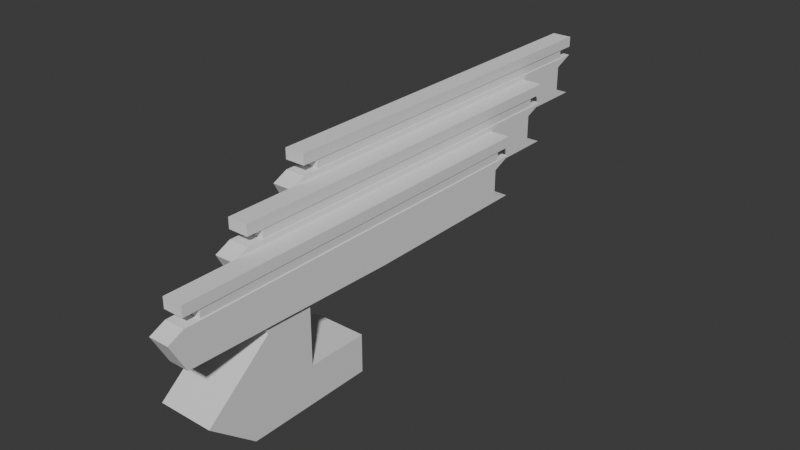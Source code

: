 # Source: LineMissile.blend  (saved by Blender 4.4.32; exported with 4.5.12 LTS)
import bpy
from mathutils import Matrix  # noqa: F401  (used for matrix-valued properties, if any)

bpy.ops.wm.read_factory_settings(use_empty=True)
scene = bpy.context.scene
scene.name = 'Scene'

# ---- collections
col_collection = bpy.data.collections.new('Collection'); scene.collection.children.link(col_collection)

# ---- materials (node trees are filled in below, after node groups)
mat_material = bpy.data.materials.new('Material')
mat_material.alpha_threshold = 0.0
mat_material.roughness = 0.5
mat_material.line_color = (0.0, 0.0, 0.0, 1.0)

# ---- material node trees
mat_material.use_nodes = True; mat_material.node_tree.nodes.clear()
_N = mat_material.node_tree.nodes; _L = mat_material.node_tree.links
n0 = _N.new('ShaderNodeOutputMaterial'); n0.name = 'Material Output'; n0.location = (300, 300)
n1 = _N.new('ShaderNodeBsdfPrincipled'); n1.name = 'Principled BSDF'; n1.location = (10, 300)
n1.inputs[3].default_value = 1.45
_L.new(n1.outputs[0], n0.inputs[0])
n0.is_active_output = True

# ---- world
world_world = bpy.data.worlds.new('World'); scene.world = world_world
world_world.use_nodes = True; world_world.node_tree.nodes.clear()
_N = world_world.node_tree.nodes; _L = world_world.node_tree.links
n0 = _N.new('ShaderNodeOutputWorld'); n0.name = 'World Output'; n0.location = (300, 300)
n1 = _N.new('ShaderNodeBackground'); n1.name = 'Background'; n1.location = (10, 300)
n1.inputs[0].default_value = (0.05088, 0.05088, 0.05088, 1.0)
_L.new(n1.outputs[0], n0.inputs[0])
n0.is_active_output = True
world_world.color = (0.05088, 0.05088, 0.05088)
world_world.sun_shadow_jitter_overblur = 0.0

# ---- meshes
me_x = bpy.data.meshes.new('立方体')
me_x.from_pydata([(0.6192, 0.2057, 1.415), (0.6192, -1.285, 2.563), (0.6192, 1.458, 1.415), (0.6192, 1.458, 2.563), (1.821, 0.2057, 1.415), (1.821, -1.285, 2.563), (1.821, 1.458, 1.415), (1.821, 1.458, 2.563), (0.6192, -1.285, 2.367), (0.6192, 1.458, 2.367), (1.821, 1.458, 2.367), (1.821, -1.285, 2.367), (0.6192, 1.458, 2.198), (1.821, 1.458, 2.198), (1.821, -1.285, 2.198), (0.6192, -1.285, 2.198), (0.668, -1.174, 2.36), (0.668, 1.347, 2.36), (1.773, 1.347, 2.36), (1.773, -1.174, 2.36), (0.668, 1.347, 2.205), (1.773, 1.347, 2.205), (1.773, -1.174, 2.205), (0.668, -1.174, 2.205), (0.6192, 1.321, 1.53), (1.821, 1.321, 1.53), (1.821, -1.285, 1.53), (0.6192, -1.285, 1.53), (0.6192, -1.391, 2.065), (0.6192, 1.321, 2.039), (1.821, 1.321, 2.039), (1.821, -1.391, 2.065)], [], [(8, 1, 3, 9), (9, 3, 7, 10), (10, 7, 5, 11), (11, 5, 1, 8), (2, 6, 4, 0), (7, 3, 1, 5), (28, 15, 12, 29), (29, 12, 13, 30), (30, 13, 14, 31), (31, 14, 15, 28), (22, 19, 16, 23), (21, 18, 19, 22), (20, 17, 18, 21), (23, 16, 17, 20), (15, 14, 22, 23), (12, 15, 23, 20), (14, 13, 21, 22), (11, 19, 18, 10), (8, 16, 19, 11), (9, 17, 16, 8), (10, 18, 17, 9), (13, 12, 20, 21), (4, 26, 27, 0), (6, 25, 26, 4), (2, 24, 25, 6), (0, 27, 24, 2), (26, 31, 28, 27), (25, 30, 31, 26), (24, 29, 30, 25), (27, 28, 29, 24)])
_uv = me_x.uv_layers.new(name='UVマップ')
_uv.uv.foreach_set('vector', [0.5729, 0.0, 0.625, 0.0, 0.625, 0.25, 0.5729, 0.25, 0.5729, 0.25, 0.625, 0.25, 0.625, 0.5, 0.5729, 0.5, 0.5729, 0.5, 0.625, 0.5, 0.625, 0.75, 0.5729, 0.75, 0.5729, 0.75, 0.625, 0.75, 0.625, 1.0, 0.5729, 1.0, 0.125, 0.5, 0.375, 0.5, 0.375, 0.75, 0.125, 0.75, 0.625, 0.5, 0.875, 0.5, 0.875, 0.75, 0.625, 0.75, 0.4718, 0.0, 0.5324, 0.0, 0.5324, 0.25, 0.4718, 0.25, 0.4718, 0.25, 0.5324, 0.25, 0.5324, 0.5, 0.4718, 0.5, 0.4718, 0.5, 0.5324, 0.5, 0.5324, 0.75, 0.4718, 0.75, 0.4718, 0.75, 0.5324, 0.75, 0.5324, 1.0, 0.4718, 1.0, 0.5324, 0.75, 0.5729, 0.75, 0.5729, 1.0, 0.5324, 1.0, 0.5324, 0.5, 0.5729, 0.5, 0.5729, 0.75, 0.5324, 0.75, 0.5324, 0.25, 0.5729, 0.25, 0.5729, 0.5, 0.5324, 0.5, 0.5324, 0.0, 0.5729, 0.0, 0.5729, 0.25, 0.5324, 0.25, 0.5324, 1.0, 0.5324, 0.75, 0.5324, 0.75, 0.5324, 1.0, 0.5324, 0.25, 0.5324, 1.0, 0.5324, 0.0, 0.5324, 0.25, 0.5324, 0.75, 0.5324, 0.5, 0.5324, 0.5, 0.5324, 0.75, 0.5729, 0.75, 0.5729, 0.75, 0.5729, 0.5, 0.5729, 0.5, 0.5729, 1.0, 0.5729, 1.0, 0.5729, 0.75, 0.5729, 0.75, 0.5729, 0.25, 0.5729, 0.25, 0.5729, 0.0, 0.5729, 1.0, 0.5729, 0.5, 0.5729, 0.5, 0.5729, 0.25, 0.5729, 0.25, 0.5324, 0.5, 0.5324, 0.25, 0.5324, 0.25, 0.5324, 0.5, 0.375, 0.75, 0.4112, 0.75, 0.4112, 1.0, 0.375, 1.0, 0.375, 0.5, 0.4112, 0.5, 0.4112, 0.75, 0.375, 0.75, 0.375, 0.25, 0.4112, 0.25, 0.4112, 0.5, 0.375, 0.5, 0.375, 0.0, 0.4112, 0.0, 0.4112, 0.25, 0.375, 0.25, 0.4112, 0.75, 0.4718, 0.75, 0.4718, 1.0, 0.4112, 1.0, 0.4112, 0.5, 0.4718, 0.5, 0.4718, 0.75, 0.4112, 0.75, 0.4112, 0.25, 0.4718, 0.25, 0.4718, 0.5, 0.4112, 0.5, 0.4112, 0.0, 0.4718, 0.0, 0.4718, 0.25, 0.4112, 0.25])
_uv.active_render = True
_uv = me_x.uv_layers.new(name='UVMap')
_uv.uv.foreach_set('vector', [0.0, 0.0, 0.0, 0.0, 0.0, 0.0, 0.0, 0.0, 0.0, 0.0, 0.0, 0.0, 0.0, 0.0, 0.0, 0.0, 0.0, 0.0, 0.0, 0.0, 0.0, 0.0, 0.0, 0.0, 0.0, 0.0, 0.0, 0.0, 0.0, 0.0, 0.0, 0.0, 0.0, 0.0, 0.0, 0.0, 0.0, 0.0, 0.0, 0.0, 0.0, 0.0, 0.0, 0.0, 0.0, 0.0, 0.0, 0.0, 0.0, 0.0, 0.0, 0.0, 0.0, 0.0, 0.0, 0.0, 0.0, 0.0, 0.0, 0.0, 0.0, 0.0, 0.0, 0.0, 0.0, 0.0, 0.0, 0.0, 0.0, 0.0, 0.0, 0.0, 0.0, 0.0, 0.0, 0.0, 0.0, 0.0, 0.0, 0.0, 0.0, 0.0, 0.0, 0.0, 0.0, 0.0, 0.0, 0.0, 0.0, 0.0, 0.0, 0.0, 0.0, 0.0, 0.0, 0.0, 0.0, 0.0, 0.0, 0.0, 0.0, 0.0, 0.0, 0.0, 0.0, 0.0, 0.0, 0.0, 0.0, 0.0, 0.0, 0.0, 0.0, 0.0, 0.0, 0.0, 0.0, 0.0, 0.0, 0.0, 0.0, 0.0, 0.0, 0.0, 0.0, 0.0, 0.0, 0.0, 0.0, 0.0, 0.0, 0.0, 0.0, 0.0, 0.0, 0.0, 0.0, 0.0, 0.0, 0.0, 0.0, 0.0, 0.0, 0.0, 0.0, 0.0, 0.0, 0.0, 0.0, 0.0, 0.0, 0.0, 0.0, 0.0, 0.0, 0.0, 0.0, 0.0, 0.0, 0.0, 0.0, 0.0, 0.0, 0.0, 0.0, 0.0, 0.0, 0.0, 0.0, 0.0, 0.0, 0.0, 0.0, 0.0, 0.0, 0.0, 0.0, 0.0, 0.0, 0.0, 0.0, 0.0, 0.0, 0.0, 0.0, 0.0, 0.0, 0.0, 0.0, 0.0, 0.0, 0.0, 0.0, 0.0, 0.0, 0.0, 0.0, 0.0, 0.0, 0.0, 0.0, 0.0, 0.0, 0.0, 0.0, 0.0, 0.0, 0.0, 0.0, 0.0, 0.0, 0.0, 0.0, 0.0, 0.0, 0.0, 0.0, 0.0, 0.0, 0.0, 0.0, 0.0, 0.0, 0.0, 0.0, 0.0, 0.0, 0.0, 0.0, 0.0, 0.0, 0.0, 0.0, 0.0, 0.0, 0.0, 0.0, 0.0, 0.0, 0.0])
me_x.materials.append(None)
me_x.materials.append(mat_material)
me_x.update()
me_001 = bpy.data.meshes.new('立方体.001')
me_001.from_pydata([(-0.5829, 0.7756, 1.874), (-0.5829, 2.028, 1.874), (0.6192, 0.7756, 1.874), (-0.5829, -0.7155, 1.989), (0.6192, -0.7155, 1.989), (-0.5829, 1.89, 1.989), (-0.5829, -0.8216, 2.524), (-0.5829, -0.7155, 2.657), (0.6192, -0.8216, 2.524), (-0.5829, 1.89, 2.498), (-0.5829, 2.028, 2.657), (0.6192, 1.89, 2.498), (0.6192, 1.89, 1.989), (0.6192, 2.028, 2.657), (0.6192, -0.7155, 2.657), (0.5705, 1.917, 2.664), (0.5705, 1.917, 2.819), (-0.5342, 1.917, 2.664), (0.5705, -0.6042, 2.664), (0.5705, -0.6042, 2.819), (-0.5342, -0.6042, 2.664), (-0.5342, -0.6042, 2.819), (-0.5342, 1.917, 2.819), (-0.5829, -0.7155, 2.826), (-0.5829, -0.7155, 3.022), (0.6192, -0.7155, 2.826), (-0.5829, 2.028, 2.826), (-0.5829, 2.028, 3.022), (0.6192, 2.028, 2.826), (0.6192, 2.028, 3.022), (0.6192, -0.7155, 3.022), (0.6192, 2.028, 1.874)], [], [(0, 3, 5, 1), (1, 31, 2, 0), (2, 4, 3, 0), (4, 8, 6, 3), (3, 6, 9, 5), (8, 14, 7, 6), (6, 7, 10, 9), (5, 9, 11, 12), (9, 10, 13, 11), (12, 11, 8, 4), (11, 13, 14, 8), (13, 10, 17, 15), (14, 13, 15, 18), (17, 22, 16, 15), (15, 16, 19, 18), (18, 19, 21, 20), (7, 14, 18, 20), (20, 21, 22, 17), (10, 7, 20, 17), (23, 21, 19, 25), (26, 22, 21, 23), (25, 30, 24, 23), (23, 24, 27, 26), (26, 27, 29, 28), (28, 16, 22, 26), (28, 29, 30, 25), (25, 19, 16, 28), (29, 27, 24, 30), (1, 5, 12, 31), (31, 12, 4, 2)])
_uv = me_001.uv_layers.new(name='UVマップ')
_uv.uv.foreach_set('vector', [0.375, 0.0, 0.4112, 0.0, 0.4112, 0.25, 0.375, 0.25, 0.125, 0.5, 0.375, 0.5, 0.375, 0.75, 0.125, 0.75, 0.375, 0.75, 0.4112, 0.75, 0.4112, 1.0, 0.375, 1.0, 0.4112, 0.75, 0.4718, 0.75, 0.4718, 1.0, 0.4112, 1.0, 0.4112, 0.0, 0.4718, 0.0, 0.4718, 0.25, 0.4112, 0.25, 0.4718, 0.75, 0.5324, 0.75, 0.5324, 1.0, 0.4718, 1.0, 0.4718, 0.0, 0.5324, 0.0, 0.5324, 0.25, 0.4718, 0.25, 0.4112, 0.25, 0.4718, 0.25, 0.4718, 0.5, 0.4112, 0.5, 0.4718, 0.25, 0.5324, 0.25, 0.5324, 0.5, 0.4718, 0.5, 0.4112, 0.5, 0.4718, 0.5, 0.4718, 0.75, 0.4112, 0.75, 0.4718, 0.5, 0.5324, 0.5, 0.5324, 0.75, 0.4718, 0.75, 0.5324, 0.5, 0.5324, 0.25, 0.5324, 0.25, 0.5324, 0.5, 0.5324, 0.75, 0.5324, 0.5, 0.5324, 0.5, 0.5324, 0.75, 0.5324, 0.25, 0.5729, 0.25, 0.5729, 0.5, 0.5324, 0.5, 0.5324, 0.5, 0.5729, 0.5, 0.5729, 0.75, 0.5324, 0.75, 0.5324, 0.75, 0.5729, 0.75, 0.5729, 1.0, 0.5324, 1.0, 0.5324, 1.0, 0.5324, 0.75, 0.5324, 0.75, 0.5324, 1.0, 0.5324, 0.0, 0.5729, 0.0, 0.5729, 0.25, 0.5324, 0.25, 0.5324, 0.25, 0.5324, 1.0, 0.5324, 0.0, 0.5324, 0.25, 0.5729, 1.0, 0.5729, 1.0, 0.5729, 0.75, 0.5729, 0.75, 0.5729, 0.25, 0.5729, 0.25, 0.5729, 0.0, 0.5729, 1.0, 0.5729, 0.75, 0.625, 0.75, 0.625, 1.0, 0.5729, 1.0, 0.5729, 0.0, 0.625, 0.0, 0.625, 0.25, 0.5729, 0.25, 0.5729, 0.25, 0.625, 0.25, 0.625, 0.5, 0.5729, 0.5, 0.5729, 0.5, 0.5729, 0.5, 0.5729, 0.25, 0.5729, 0.25, 0.5729, 0.5, 0.625, 0.5, 0.625, 0.75, 0.5729, 0.75, 0.5729, 0.75, 0.5729, 0.75, 0.5729, 0.5, 0.5729, 0.5, 0.625, 0.5, 0.875, 0.5, 0.875, 0.75, 0.625, 0.75, 0.375, 0.25, 0.4112, 0.25, 0.4112, 0.5, 0.375, 0.5, 0.375, 0.5, 0.4112, 0.5, 0.4112, 0.75, 0.375, 0.75])
_uv.active_render = True
_uv = me_001.uv_layers.new(name='UVMap')
_uv.uv.foreach_set('vector', [0.0, 0.0, 0.0, 0.0, 0.0, 0.0, 0.0, 0.0, 0.0, 0.0, 0.0, 0.0, 0.0, 0.0, 0.0, 0.0, 0.0, 0.0, 0.0, 0.0, 0.0, 0.0, 0.0, 0.0, 0.0, 0.0, 0.0, 0.0, 0.0, 0.0, 0.0, 0.0, 0.0, 0.0, 0.0, 0.0, 0.0, 0.0, 0.0, 0.0, 0.0, 0.0, 0.0, 0.0, 0.0, 0.0, 0.0, 0.0, 0.0, 0.0, 0.0, 0.0, 0.0, 0.0, 0.0, 0.0, 0.0, 0.0, 0.0, 0.0, 0.0, 0.0, 0.0, 0.0, 0.0, 0.0, 0.0, 0.0, 0.0, 0.0, 0.0, 0.0, 0.0, 0.0, 0.0, 0.0, 0.0, 0.0, 0.0, 0.0, 0.0, 0.0, 0.0, 0.0, 0.0, 0.0, 0.0, 0.0, 0.0, 0.0, 0.0, 0.0, 0.0, 0.0, 0.0, 0.0, 0.0, 0.0, 0.0, 0.0, 0.0, 0.0, 0.0, 0.0, 0.0, 0.0, 0.0, 0.0, 0.0, 0.0, 0.0, 0.0, 0.0, 0.0, 0.0, 0.0, 0.0, 0.0, 0.0, 0.0, 0.0, 0.0, 0.0, 0.0, 0.0, 0.0, 0.0, 0.0, 0.0, 0.0, 0.0, 0.0, 0.0, 0.0, 0.0, 0.0, 0.0, 0.0, 0.0, 0.0, 0.0, 0.0, 0.0, 0.0, 0.0, 0.0, 0.0, 0.0, 0.0, 0.0, 0.0, 0.0, 0.0, 0.0, 0.0, 0.0, 0.0, 0.0, 0.0, 0.0, 0.0, 0.0, 0.0, 0.0, 0.0, 0.0, 0.0, 0.0, 0.0, 0.0, 0.0, 0.0, 0.0, 0.0, 0.0, 0.0, 0.0, 0.0, 0.0, 0.0, 0.0, 0.0, 0.0, 0.0, 0.0, 0.0, 0.0, 0.0, 0.0, 0.0, 0.0, 0.0, 0.0, 0.0, 0.0, 0.0, 0.0, 0.0, 0.0, 0.0, 0.0, 0.0, 0.0, 0.0, 0.0, 0.0, 0.0, 0.0, 0.0, 0.0, 0.0, 0.0, 0.0, 0.0, 0.0, 0.0, 0.0, 0.0, 0.0, 0.0, 0.0, 0.0, 0.0, 0.0, 0.0, 0.0, 0.0, 0.0, 0.0, 0.0, 0.0, 0.0, 0.0, 0.0, 0.0, 0.0, 0.0, 0.0, 0.0, 0.0])
me_001.materials.append(None)
me_001.materials.append(mat_material)
me_001.update()
me_002 = bpy.data.meshes.new('立方体.002')
me_002.from_pydata([(-1.785, 1.346, 2.333), (-1.785, 2.598, 2.333), (-0.5829, 1.346, 2.333), (-1.785, -0.1455, 2.448), (-0.5829, -0.1455, 2.448), (-1.785, 2.46, 2.448), (-1.785, -0.2516, 2.983), (-1.785, -0.1455, 3.116), (-0.5829, -0.2516, 2.983), (-1.785, 2.46, 2.957), (-1.785, 2.598, 3.116), (-0.5829, 2.46, 2.957), (-0.5829, 2.46, 2.448), (-0.5829, 2.598, 3.116), (-0.5829, -0.1455, 3.116), (-0.6316, 2.487, 3.123), (-0.6316, 2.487, 3.278), (-1.736, 2.487, 3.123), (-0.6316, -0.0343, 3.123), (-0.6316, -0.0343, 3.278), (-1.736, -0.0343, 3.123), (-1.736, -0.0343, 3.278), (-1.736, 2.487, 3.278), (-1.785, -0.1455, 3.285), (-1.785, -0.1455, 3.481), (-0.5829, -0.1455, 3.285), (-1.785, 2.598, 3.285), (-1.785, 2.598, 3.481), (-0.5829, 2.598, 3.285), (-0.5829, 2.598, 3.481), (-0.5829, -0.1455, 3.481), (-0.5829, 2.598, 2.333)], [], [(0, 3, 5, 1), (1, 31, 2, 0), (2, 4, 3, 0), (4, 8, 6, 3), (3, 6, 9, 5), (8, 14, 7, 6), (6, 7, 10, 9), (5, 9, 11, 12), (9, 10, 13, 11), (12, 11, 8, 4), (11, 13, 14, 8), (13, 10, 17, 15), (14, 13, 15, 18), (17, 22, 16, 15), (15, 16, 19, 18), (18, 19, 21, 20), (7, 14, 18, 20), (20, 21, 22, 17), (10, 7, 20, 17), (23, 21, 19, 25), (26, 22, 21, 23), (25, 30, 24, 23), (23, 24, 27, 26), (26, 27, 29, 28), (28, 16, 22, 26), (28, 29, 30, 25), (25, 19, 16, 28), (29, 27, 24, 30), (1, 5, 12, 31), (31, 12, 4, 2)])
_uv = me_002.uv_layers.new(name='UVマップ')
_uv.uv.foreach_set('vector', [0.375, 0.0, 0.4112, 0.0, 0.4112, 0.25, 0.375, 0.25, 0.125, 0.5, 0.375, 0.5, 0.375, 0.75, 0.125, 0.75, 0.375, 0.75, 0.4112, 0.75, 0.4112, 1.0, 0.375, 1.0, 0.4112, 0.75, 0.4718, 0.75, 0.4718, 1.0, 0.4112, 1.0, 0.4112, 0.0, 0.4718, 0.0, 0.4718, 0.25, 0.4112, 0.25, 0.4718, 0.75, 0.5324, 0.75, 0.5324, 1.0, 0.4718, 1.0, 0.4718, 0.0, 0.5324, 0.0, 0.5324, 0.25, 0.4718, 0.25, 0.4112, 0.25, 0.4718, 0.25, 0.4718, 0.5, 0.4112, 0.5, 0.4718, 0.25, 0.5324, 0.25, 0.5324, 0.5, 0.4718, 0.5, 0.4112, 0.5, 0.4718, 0.5, 0.4718, 0.75, 0.4112, 0.75, 0.4718, 0.5, 0.5324, 0.5, 0.5324, 0.75, 0.4718, 0.75, 0.5324, 0.5, 0.5324, 0.25, 0.5324, 0.25, 0.5324, 0.5, 0.5324, 0.75, 0.5324, 0.5, 0.5324, 0.5, 0.5324, 0.75, 0.5324, 0.25, 0.5729, 0.25, 0.5729, 0.5, 0.5324, 0.5, 0.5324, 0.5, 0.5729, 0.5, 0.5729, 0.75, 0.5324, 0.75, 0.5324, 0.75, 0.5729, 0.75, 0.5729, 1.0, 0.5324, 1.0, 0.5324, 1.0, 0.5324, 0.75, 0.5324, 0.75, 0.5324, 1.0, 0.5324, 0.0, 0.5729, 0.0, 0.5729, 0.25, 0.5324, 0.25, 0.5324, 0.25, 0.5324, 1.0, 0.5324, 0.0, 0.5324, 0.25, 0.5729, 1.0, 0.5729, 1.0, 0.5729, 0.75, 0.5729, 0.75, 0.5729, 0.25, 0.5729, 0.25, 0.5729, 0.0, 0.5729, 1.0, 0.5729, 0.75, 0.625, 0.75, 0.625, 1.0, 0.5729, 1.0, 0.5729, 0.0, 0.625, 0.0, 0.625, 0.25, 0.5729, 0.25, 0.5729, 0.25, 0.625, 0.25, 0.625, 0.5, 0.5729, 0.5, 0.5729, 0.5, 0.5729, 0.5, 0.5729, 0.25, 0.5729, 0.25, 0.5729, 0.5, 0.625, 0.5, 0.625, 0.75, 0.5729, 0.75, 0.5729, 0.75, 0.5729, 0.75, 0.5729, 0.5, 0.5729, 0.5, 0.625, 0.5, 0.875, 0.5, 0.875, 0.75, 0.625, 0.75, 0.375, 0.25, 0.4112, 0.25, 0.4112, 0.5, 0.375, 0.5, 0.375, 0.5, 0.4112, 0.5, 0.4112, 0.75, 0.375, 0.75])
_uv.active_render = True
_uv = me_002.uv_layers.new(name='UVMap')
_uv.uv.foreach_set('vector', [0.0, 0.0, 0.0, 0.0, 0.0, 0.0, 0.0, 0.0, 0.0, 0.0, 0.0, 0.0, 0.0, 0.0, 0.0, 0.0, 0.0, 0.0, 0.0, 0.0, 0.0, 0.0, 0.0, 0.0, 0.0, 0.0, 0.0, 0.0, 0.0, 0.0, 0.0, 0.0, 0.0, 0.0, 0.0, 0.0, 0.0, 0.0, 0.0, 0.0, 0.0, 0.0, 0.0, 0.0, 0.0, 0.0, 0.0, 0.0, 0.0, 0.0, 0.0, 0.0, 0.0, 0.0, 0.0, 0.0, 0.0, 0.0, 0.0, 0.0, 0.0, 0.0, 0.0, 0.0, 0.0, 0.0, 0.0, 0.0, 0.0, 0.0, 0.0, 0.0, 0.0, 0.0, 0.0, 0.0, 0.0, 0.0, 0.0, 0.0, 0.0, 0.0, 0.0, 0.0, 0.0, 0.0, 0.0, 0.0, 0.0, 0.0, 0.0, 0.0, 0.0, 0.0, 0.0, 0.0, 0.0, 0.0, 0.0, 0.0, 0.0, 0.0, 0.0, 0.0, 0.0, 0.0, 0.0, 0.0, 0.0, 0.0, 0.0, 0.0, 0.0, 0.0, 0.0, 0.0, 0.0, 0.0, 0.0, 0.0, 0.0, 0.0, 0.0, 0.0, 0.0, 0.0, 0.0, 0.0, 0.0, 0.0, 0.0, 0.0, 0.0, 0.0, 0.0, 0.0, 0.0, 0.0, 0.0, 0.0, 0.0, 0.0, 0.0, 0.0, 0.0, 0.0, 0.0, 0.0, 0.0, 0.0, 0.0, 0.0, 0.0, 0.0, 0.0, 0.0, 0.0, 0.0, 0.0, 0.0, 0.0, 0.0, 0.0, 0.0, 0.0, 0.0, 0.0, 0.0, 0.0, 0.0, 0.0, 0.0, 0.0, 0.0, 0.0, 0.0, 0.0, 0.0, 0.0, 0.0, 0.0, 0.0, 0.0, 0.0, 0.0, 0.0, 0.0, 0.0, 0.0, 0.0, 0.0, 0.0, 0.0, 0.0, 0.0, 0.0, 0.0, 0.0, 0.0, 0.0, 0.0, 0.0, 0.0, 0.0, 0.0, 0.0, 0.0, 0.0, 0.0, 0.0, 0.0, 0.0, 0.0, 0.0, 0.0, 0.0, 0.0, 0.0, 0.0, 0.0, 0.0, 0.0, 0.0, 0.0, 0.0, 0.0, 0.0, 0.0, 0.0, 0.0, 0.0, 0.0, 0.0, 0.0, 0.0, 0.0, 0.0, 0.0, 0.0, 0.0])
me_002.materials.append(None)
me_002.materials.append(mat_material)
me_002.update()
me_003 = bpy.data.meshes.new('立方体.003')
me_003.from_pydata([(1.576, -0.3896, 1.315), (1.576, -0.3896, 0.3069), (1.576, -0.7153, 1.315), (-1.734, -0.3896, 1.315), (1.576, -0.3896, 1.315), (1.576, -0.3896, 1.469), (1.576, -0.7153, 1.469), (-1.734, -0.3896, 1.469), (-1.734, -0.7153, 1.469), (-1.734, -0.7153, 1.315), (-1.734, -1.168, 0.3069), (-1.734, -0.3896, 0.3069), (1.576, -1.168, 0.3069), (-1.734, -0.8513, -0.4071), (-1.734, -0.3896, -0.4071), (1.576, -0.8513, -0.4071), (1.576, -0.3896, -0.4071), (1.576, 0.03229, -0.4071), (-1.734, 0.03229, -0.4071), (1.576, 0.03229, 0.3069), (-1.734, 0.03229, 0.3069), (-1.734, -0.3896, 1.315)], [], [(11, 3, 0, 1), (1, 0, 2, 12), (2, 0, 5, 6), (0, 3, 21, 4), (0, 3, 7, 5), (5, 7, 8, 6), (3, 9, 8, 7), (9, 2, 6, 8), (10, 9, 3, 11), (12, 2, 9, 10), (10, 11, 14, 13), (12, 10, 13, 15), (14, 16, 15, 13), (1, 12, 15, 16), (16, 14, 18, 17), (1, 16, 17, 19), (20, 19, 17, 18), (11, 1, 19, 20), (14, 11, 20, 18)])
me_003.polygons.foreach_set('material_index', [1, 1, 1, 1, 1, 1, 1, 1, 1, 1, 1, 1, 1, 1, 1, 1, 1, 1, 1])
_uv = me_003.uv_layers.new(name='UVマップ')
_uv.uv.foreach_set('vector', [0.0, 0.0, 0.0, 0.0, 0.0, 0.0, 0.0, 0.0, 0.0, 0.0, 0.0, 0.0, 0.0, 0.0, 0.0, 0.0, 0.0, 0.0, 0.0, 0.0, 0.0, 0.0, 0.0, 0.0, 0.0, 0.0, 0.0, 0.0, 0.0, 0.0, 0.0, 0.0, 0.0, 0.0, 0.0, 0.0, 0.0, 0.0, 0.0, 0.0, 0.0, 0.0, 0.0, 0.0, 0.0, 0.0, 0.0, 0.0, 0.0, 0.0, 0.0, 0.0, 0.0, 0.0, 0.0, 0.0, 0.0, 0.0, 0.0, 0.0, 0.0, 0.0, 0.0, 0.0, 0.0, 0.0, 0.0, 0.0, 0.0, 0.0, 0.0, 0.0, 0.0, 0.0, 0.0, 0.0, 0.0, 0.0, 0.0, 0.0, 0.0, 0.0, 0.0, 0.0, 0.0, 0.0, 0.0, 0.0, 0.0, 0.0, 0.0, 0.0, 0.0, 0.0, 0.0, 0.0, 0.0, 0.0, 0.0, 0.0, 0.0, 0.0, 0.0, 0.0, 0.0, 0.0, 0.0, 0.0, 0.0, 0.0, 0.0, 0.0, 0.0, 0.0, 0.0, 0.0, 0.0, 0.0, 0.0, 0.0, 0.0, 0.0, 0.0, 0.0, 0.0, 0.0, 0.0, 0.0, 0.0, 0.0, 0.0, 0.0, 0.0, 0.0, 0.0, 0.0, 0.0, 0.0, 0.0, 0.0, 0.0, 0.0, 0.0, 0.0, 0.0, 0.0, 0.0, 0.0, 0.0, 0.0, 0.0, 0.0])
_uv.active_render = True
_uv = me_003.uv_layers.new(name='UVMap')
_uv.uv.foreach_set('vector', [0.375, 0.25, 0.625, 0.25, 0.625, 0.5, 0.375, 0.5, 0.375, 0.5, 0.625, 0.5, 0.625, 0.75, 0.375, 0.75, 0.625, 0.75, 0.625, 0.5, 0.625, 0.5, 0.625, 0.75, 0.625, 0.5, 0.875, 0.5, 0.875, 0.5, 0.625, 0.5, 0.625, 0.5, 0.625, 0.25, 0.625, 0.25, 0.625, 0.5, 0.625, 0.5, 0.875, 0.5, 0.875, 0.75, 0.625, 0.75, 0.625, 0.25, 0.625, 0.0, 0.625, 0.0, 0.625, 0.25, 0.625, 1.0, 0.625, 0.75, 0.625, 0.75, 0.625, 1.0, 0.375, 0.0, 0.625, 0.0, 0.625, 0.25, 0.375, 0.25, 0.375, 0.75, 0.625, 0.75, 0.625, 1.0, 0.375, 1.0, 0.375, 0.0, 0.375, 0.25, 0.375, 0.25, 0.375, 0.0, 0.375, 0.75, 0.375, 1.0, 0.375, 1.0, 0.375, 0.75, 0.125, 0.5, 0.375, 0.5, 0.375, 0.75, 0.125, 0.75, 0.375, 0.5, 0.375, 0.75, 0.375, 0.75, 0.375, 0.5, 0.375, 0.5, 0.125, 0.5, 0.125, 0.5, 0.375, 0.5, 0.375, 0.5, 0.375, 0.5, 0.375, 0.5, 0.375, 0.5, 0.375, 0.25, 0.375, 0.5, 0.375, 0.5, 0.375, 0.25, 0.375, 0.25, 0.375, 0.5, 0.375, 0.5, 0.375, 0.25, 0.375, 0.25, 0.375, 0.25, 0.375, 0.25, 0.375, 0.25])
me_003.materials.append(None)
me_003.materials.append(mat_material)
me_003.update()
arm_x = bpy.data.armatures.new('アーマチュア')  # bones are not reproduced

# ---- objects
ob_x = bpy.data.objects.new('立方体', me_x)
ob_sp1 = bpy.data.objects.new('SP1', None)
ob_sp2 = bpy.data.objects.new('SP2', None)
ob_sp3 = bpy.data.objects.new('SP3', None)
ob_001 = bpy.data.objects.new('立方体.001', me_001)
ob_002 = bpy.data.objects.new('立方体.002', me_002)
ob_003 = bpy.data.objects.new('立方体.003', me_003)
ob_x_1 = bpy.data.objects.new('アーマチュア', arm_x)

# ---- transforms, parenting, visibility, modifiers, constraints
ob_x.parent = ob_x_1
ob_x.matrix_parent_inverse = Matrix(((1.0, -0.0, -0.0, -0.0), (-0.0, 1.0, 0.0, 0.5261), (-0.0, -0.0, 1.0, -0.0), (-0.0, 0.0, -0.0, 1.0)))
ob_x.location = (-1.192e-07, -2.98e-08, 0.0)
ob_x.scale = (0.1147, 1.0, 0.3666)
_vg = ob_x.vertex_groups.new(name='ボーン')
_vg = ob_x.vertex_groups.new(name='ボーン.001')
_vg.add([0, 1, 2, 3, 4, 5, 6, 7, 8, 9, 10, 11, 12, 13, 14, 15, 16, 17, 18, 19, 20, 21, 22, 23, 24, 25, 26, 27, 28, 29, 30, 31], 1.0, 'REPLACE')
_vg = ob_x.vertex_groups.new(name='ボーン.002')
_vg = ob_x.vertex_groups.new(name='ボーン.003')
_m = ob_x.modifiers.new('アーマチュア', 'ARMATURE')
_m.object = ob_x_1
ob_sp1.parent = ob_x_1
ob_sp1.location = (0.0, 0.0, 0.0)
ob_sp1.empty_display_type = 'ARROWS'
ob_sp2.parent = ob_x_1
ob_sp2.location = (0.0, 0.0, 0.0)
ob_sp2.empty_display_type = 'ARROWS'
ob_sp3.parent = ob_x_1
ob_sp3.location = (0.0, 0.0, 0.0)
ob_sp3.empty_display_type = 'ARROWS'
ob_001.parent = ob_x_1
ob_001.matrix_parent_inverse = Matrix(((1.0, -0.0, -0.0, -0.0), (-0.0, 1.0, 0.0, 0.5261), (-0.0, -0.0, 1.0, -0.0), (-0.0, 0.0, -0.0, 1.0)))
ob_001.location = (-1.192e-07, -2.98e-08, 0.0)
ob_001.scale = (0.1147, 1.0, 0.3666)
_vg = ob_001.vertex_groups.new(name='ボーン')
_vg = ob_001.vertex_groups.new(name='ボーン.001')
_vg = ob_001.vertex_groups.new(name='ボーン.002')
_vg.add([0, 1, 2, 3, 4, 5, 6, 7, 8, 9, 10, 11, 12, 13, 14, 15, 16, 17, 18, 19, 20, 21, 22, 23, 24, 25, 26, 27, 28, 29, 30, 31], 1.0, 'REPLACE')
_vg = ob_001.vertex_groups.new(name='ボーン.003')
_m = ob_001.modifiers.new('アーマチュア', 'ARMATURE')
_m.object = ob_x_1
ob_002.parent = ob_x_1
ob_002.matrix_parent_inverse = Matrix(((1.0, -0.0, -0.0, -0.0), (-0.0, 1.0, 0.0, 0.5261), (-0.0, -0.0, 1.0, -0.0), (-0.0, 0.0, -0.0, 1.0)))
ob_002.location = (-1.192e-07, -2.98e-08, 0.0)
ob_002.scale = (0.1147, 1.0, 0.3666)
_vg = ob_002.vertex_groups.new(name='ボーン')
_vg = ob_002.vertex_groups.new(name='ボーン.001')
_vg = ob_002.vertex_groups.new(name='ボーン.002')
_vg = ob_002.vertex_groups.new(name='ボーン.003')
_vg.add([0, 1, 2, 3, 4, 5, 6, 7, 8, 9, 10, 11, 12, 13, 14, 15, 16, 17, 18, 19, 20, 21, 22, 23, 24, 25, 26, 27, 28, 29, 30, 31], 1.0, 'REPLACE')
_m = ob_002.modifiers.new('アーマチュア', 'ARMATURE')
_m.object = ob_x_1
ob_003.parent = ob_x_1
ob_003.matrix_parent_inverse = Matrix(((1.0, -0.0, -0.0, -0.0), (-0.0, 1.0, 0.0, 0.5261), (-0.0, -0.0, 1.0, -0.0), (-0.0, 0.0, -0.0, 1.0)))
ob_003.location = (-1.192e-07, -2.98e-08, 0.0)
ob_003.scale = (0.1147, 1.0, 0.3666)
_vg = ob_003.vertex_groups.new(name='ボーン')
_vg.add([0, 1, 2, 3, 4, 5, 6, 7, 8, 9, 10, 11, 12, 13, 14, 15, 16, 17, 18, 19, 20, 21], 1.0, 'REPLACE')
_vg = ob_003.vertex_groups.new(name='ボーン.001')
_vg = ob_003.vertex_groups.new(name='ボーン.002')
_vg = ob_003.vertex_groups.new(name='ボーン.003')
_m = ob_003.modifiers.new('アーマチュア', 'ARMATURE')
_m.object = ob_x_1
ob_x_1.location = (0.0, -0.5261, 0.0)
ob_x_1.show_in_front = True

# ---- collection membership
col_collection.objects.link(ob_x)
col_collection.objects.link(ob_sp1)
col_collection.objects.link(ob_sp2)
col_collection.objects.link(ob_sp3)
col_collection.objects.link(ob_001)
col_collection.objects.link(ob_002)
col_collection.objects.link(ob_003)
col_collection.objects.link(ob_x_1)

# ---- scene / render settings (as saved in the file)
scene.frame_start = 1; scene.frame_end = 12; scene.frame_set(0)
scene.render.engine = 'BLENDER_EEVEE_NEXT'
bpy.context.view_layer.update()

# ---- added for rendering (the .blend has no active camera and no usable light): camera, sun
cam_auto = bpy.data.cameras.new('AutoCamera')
cam_auto.lens = 50.0
cam_auto.sensor_width = 36.0
cam_auto.clip_end = 1000.0
ob_auto_camera = bpy.data.objects.new('AutoCamera', cam_auto)
scene.collection.objects.link(ob_auto_camera)
ob_auto_camera.location = (3.94048, -4.12277, 3.71409)
ob_auto_camera.rotation_euler = (1.09748, -7.21219e-08, 0.694738)
scene.camera = ob_auto_camera
light_auto_sun = bpy.data.lights.new('AutoSun', 'SUN')
light_auto_sun.energy = 3.0
light_auto_sun.angle = 0.0523599
ob_auto_sun = bpy.data.objects.new('AutoSun', light_auto_sun)
scene.collection.objects.link(ob_auto_sun)
ob_auto_sun.rotation_euler = (0.872665, 0.174533, 0.523599)
bpy.context.view_layer.update()
